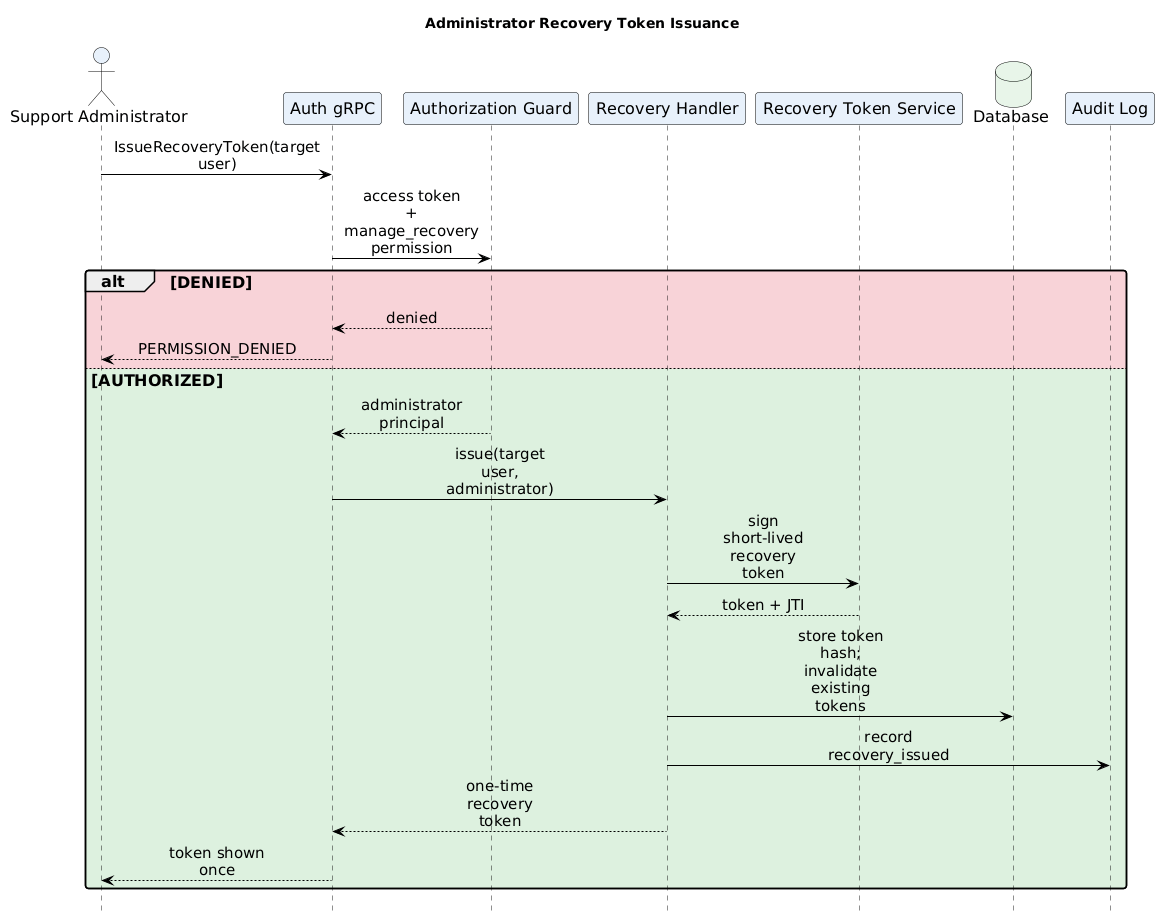

The diagram above was rendered by PlantUML. Its source (embedded in the PNG):
@startuml RecoveryTokenIssuance
!include ../../themes/dark-theme.puml
title Administrator Recovery Token Issuance
hide footbox

actor "Support Administrator" as Admin
participant "Auth gRPC" as Auth
participant "Authorization Guard" as Guard
participant "Recovery Handler" as Recovery
participant "Recovery Token Service" as Tokens
database "Database" as Db
participant "Audit Log" as Audit

Admin -> Auth: IssueRecoveryToken(target user)
Auth -> Guard: access token + manage_recovery permission
alt #F3B6BE99 DENIED
  Guard --> Auth: denied
  Auth --> Admin: PERMISSION_DENIED
else #C7E8C999 AUTHORIZED
  Guard --> Auth: administrator principal
  Auth -> Recovery: issue(target user, administrator)
  Recovery -> Tokens: sign short-lived recovery token
  Tokens --> Recovery: token + JTI
  Recovery -> Db: store token hash; invalidate existing tokens
  Recovery -> Audit: record recovery_issued
  Recovery --> Auth: one-time recovery token
  Auth --> Admin: token shown once
end
@enduml